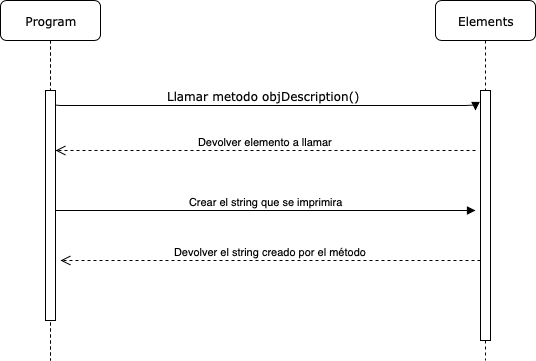

The diagram above was exported from draw.io. Its source (the exported page's mxGraphModel, read from the mxfile embedded in the PNG):
<mxGraphModel dx="1398" dy="814" grid="1" gridSize="10" guides="1" tooltips="1" connect="1" arrows="1" fold="1" page="1" pageScale="1" pageWidth="1100" pageHeight="850" background="#ffffff" math="0" shadow="0">
  <root>
    <mxCell id="0" />
    <mxCell id="1" parent="0" />
    <mxCell id="7baba1c4bc27f4b0-4" value="Elements" style="shape=umlLifeline;perimeter=lifelinePerimeter;whiteSpace=wrap;html=1;container=1;collapsible=0;recursiveResize=0;outlineConnect=0;rounded=1;shadow=0;comic=0;labelBackgroundColor=none;strokeColor=#000000;strokeWidth=1;fillColor=#FFFFFF;fontFamily=Verdana;fontSize=12;fontColor=#000000;align=center;" parent="1" vertex="1">
      <mxGeometry x="540" y="80" width="100" height="360" as="geometry" />
    </mxCell>
    <mxCell id="7baba1c4bc27f4b0-16" value="" style="html=1;points=[];perimeter=orthogonalPerimeter;rounded=0;shadow=0;comic=0;labelBackgroundColor=none;strokeColor=#000000;strokeWidth=1;fillColor=#FFFFFF;fontFamily=Verdana;fontSize=12;fontColor=#000000;align=center;" parent="1" vertex="1">
      <mxGeometry x="585" y="170" width="10" height="250" as="geometry" />
    </mxCell>
    <mxCell id="7baba1c4bc27f4b0-11" value="Llamar metodo objDescription()" style="html=1;verticalAlign=bottom;endArrow=block;labelBackgroundColor=none;fontFamily=Verdana;fontSize=12;edgeStyle=elbowEdgeStyle;elbow=vertical;" parent="1" edge="1">
      <mxGeometry relative="1" as="geometry">
        <mxPoint x="155" y="180" as="sourcePoint" />
        <mxPoint x="580" y="190" as="targetPoint" />
      </mxGeometry>
    </mxCell>
    <mxCell id="xIz9C9UGNozbNTZtUpDI-67" value="Program" style="shape=umlLifeline;perimeter=lifelinePerimeter;whiteSpace=wrap;html=1;container=1;collapsible=0;recursiveResize=0;outlineConnect=0;rounded=1;shadow=0;comic=0;labelBackgroundColor=none;strokeColor=#000000;strokeWidth=1;fillColor=#FFFFFF;fontFamily=Verdana;fontSize=12;fontColor=#000000;align=center;" parent="1" vertex="1">
      <mxGeometry x="105" y="80" width="100" height="360" as="geometry" />
    </mxCell>
    <mxCell id="xIz9C9UGNozbNTZtUpDI-70" value="" style="html=1;points=[];perimeter=orthogonalPerimeter;rounded=0;shadow=0;comic=0;labelBackgroundColor=none;strokeColor=#000000;strokeWidth=1;fillColor=#FFFFFF;fontFamily=Verdana;fontSize=12;fontColor=#000000;align=center;" parent="xIz9C9UGNozbNTZtUpDI-67" vertex="1">
      <mxGeometry x="45" y="90" width="10" height="230" as="geometry" />
    </mxCell>
    <mxCell id="QIkdbR2_KwSjJb8djZ28-2" value="Devolver elemento a llamar" style="html=1;verticalAlign=bottom;endArrow=open;dashed=1;endSize=8;" parent="1" edge="1">
      <mxGeometry relative="1" as="geometry">
        <mxPoint x="580" y="230" as="sourcePoint" />
        <mxPoint x="160" y="230" as="targetPoint" />
      </mxGeometry>
    </mxCell>
    <mxCell id="QIkdbR2_KwSjJb8djZ28-5" value="Crear el string que se imprimira" style="html=1;verticalAlign=bottom;endArrow=block;" parent="1" edge="1">
      <mxGeometry width="80" relative="1" as="geometry">
        <mxPoint x="160" y="290" as="sourcePoint" />
        <mxPoint x="580" y="290" as="targetPoint" />
      </mxGeometry>
    </mxCell>
    <mxCell id="QIkdbR2_KwSjJb8djZ28-13" value="Devolver el string creado por el método" style="html=1;verticalAlign=bottom;endArrow=open;dashed=1;endSize=8;" parent="1" edge="1">
      <mxGeometry relative="1" as="geometry">
        <mxPoint x="585" y="340" as="sourcePoint" />
        <mxPoint x="165" y="340" as="targetPoint" />
      </mxGeometry>
    </mxCell>
  </root>
</mxGraphModel>